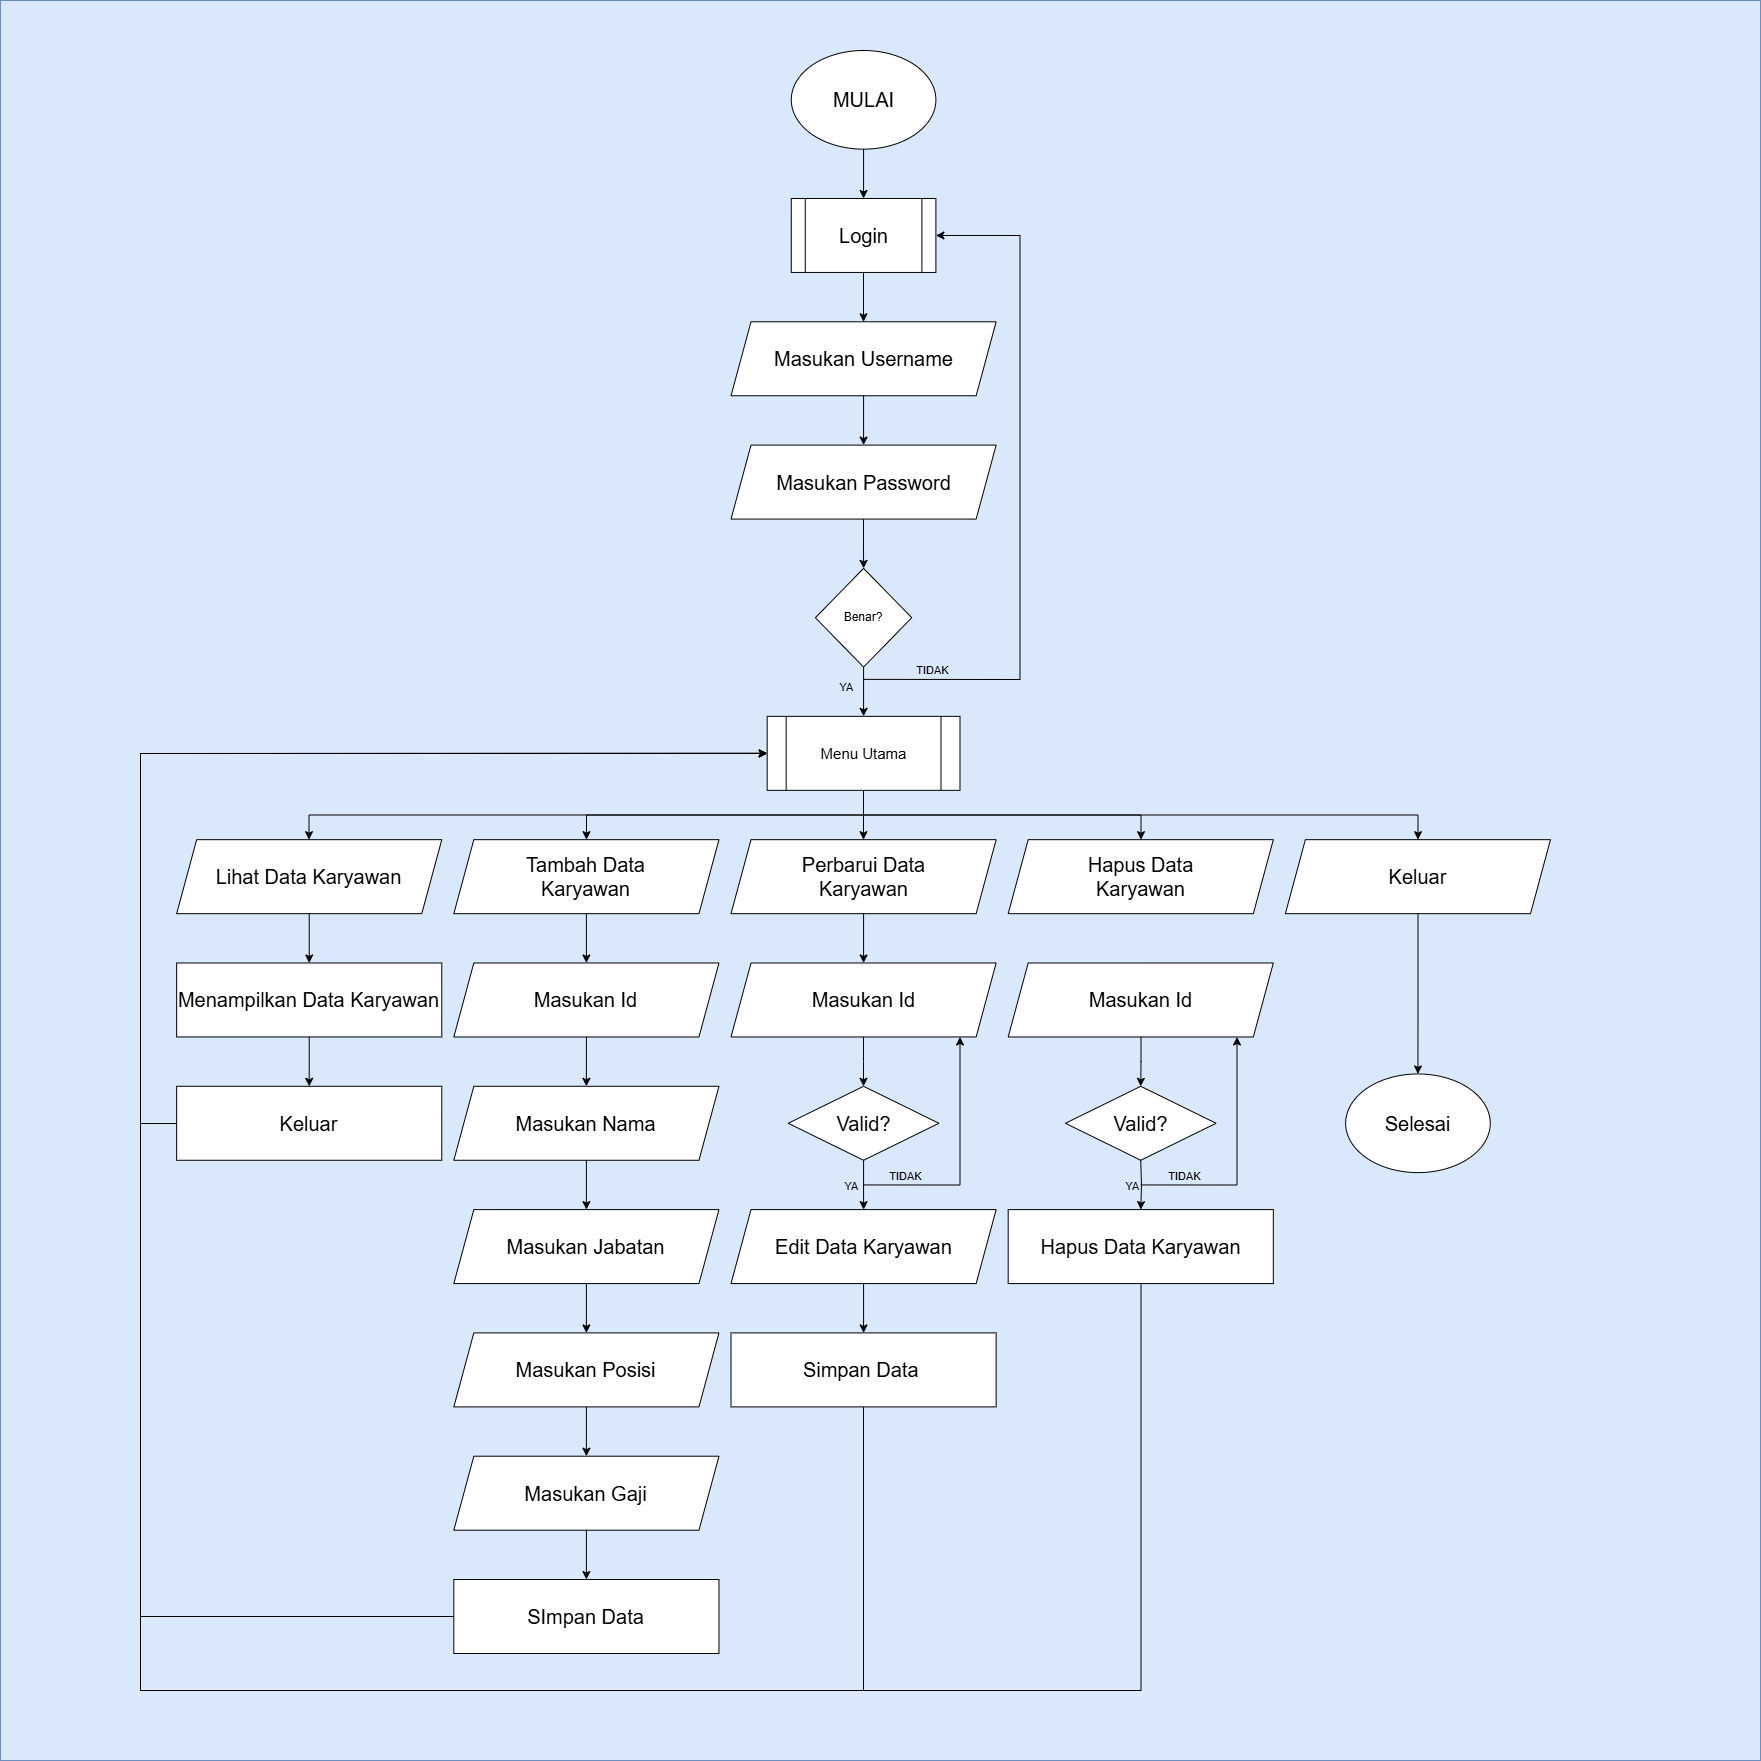

The diagram above was exported from draw.io. Its source (the exported page's mxGraphModel, read from the mxfile embedded in the PNG):
<mxGraphModel dx="3970" dy="3330" grid="1" gridSize="10" guides="1" tooltips="1" connect="1" arrows="1" fold="1" page="1" pageScale="1" pageWidth="850" pageHeight="1100" math="0" shadow="0">
  <root>
    <mxCell id="0" />
    <mxCell id="1" parent="0" />
    <mxCell id="2" value="" style="group" vertex="1" connectable="0" parent="1">
      <mxGeometry y="-530" width="1760" height="1760" as="geometry" />
    </mxCell>
    <mxCell id="3" value="" style="whiteSpace=wrap;html=1;aspect=fixed;fillColor=#dae8fc;strokeColor=#6c8ebf;fontSize=20;movable=0;resizable=0;rotatable=0;deletable=0;editable=0;locked=1;connectable=0;" vertex="1" parent="2">
      <mxGeometry width="1760" height="1760" as="geometry" />
    </mxCell>
    <mxCell id="4" value="" style="group" vertex="1" connectable="0" parent="2">
      <mxGeometry x="140" y="50" width="1410" height="1640" as="geometry" />
    </mxCell>
    <mxCell id="5" style="edgeStyle=orthogonalEdgeStyle;rounded=0;orthogonalLoop=1;jettySize=auto;html=1;" edge="1" parent="4" source="6" target="8">
      <mxGeometry relative="1" as="geometry" />
    </mxCell>
    <mxCell id="6" value="&lt;font style=&quot;font-size: 20px;&quot;&gt;MULAI&lt;/font&gt;" style="ellipse;whiteSpace=wrap;html=1;" vertex="1" parent="4">
      <mxGeometry x="650.7692307692307" width="144.6153846153846" height="98.64661654135338" as="geometry" />
    </mxCell>
    <mxCell id="7" style="edgeStyle=orthogonalEdgeStyle;rounded=0;orthogonalLoop=1;jettySize=auto;html=1;" edge="1" parent="4" source="8" target="10">
      <mxGeometry relative="1" as="geometry" />
    </mxCell>
    <mxCell id="8" value="&lt;font style=&quot;font-size: 20px;&quot;&gt;Login&lt;/font&gt;" style="shape=process;whiteSpace=wrap;html=1;backgroundOutline=1;" vertex="1" parent="4">
      <mxGeometry x="650.7692307692307" y="147.96992481203006" width="144.6153846153846" height="73.98496240601503" as="geometry" />
    </mxCell>
    <mxCell id="9" style="edgeStyle=orthogonalEdgeStyle;rounded=0;orthogonalLoop=1;jettySize=auto;html=1;" edge="1" parent="4" source="10" target="12">
      <mxGeometry relative="1" as="geometry" />
    </mxCell>
    <mxCell id="10" value="&lt;font style=&quot;font-size: 20px;&quot;&gt;Masukan Username&lt;/font&gt;" style="shape=parallelogram;perimeter=parallelogramPerimeter;whiteSpace=wrap;html=1;fixedSize=1;" vertex="1" parent="4">
      <mxGeometry x="590.5128205128204" y="271.2781954887218" width="265.12820512820514" height="73.98496240601503" as="geometry" />
    </mxCell>
    <mxCell id="11" style="edgeStyle=orthogonalEdgeStyle;rounded=0;orthogonalLoop=1;jettySize=auto;html=1;entryX=0.5;entryY=0;entryDx=0;entryDy=0;" edge="1" parent="4" source="12" target="16">
      <mxGeometry relative="1" as="geometry" />
    </mxCell>
    <mxCell id="12" value="&lt;font style=&quot;font-size: 20px;&quot;&gt;Masukan Password&lt;/font&gt;" style="shape=parallelogram;perimeter=parallelogramPerimeter;whiteSpace=wrap;html=1;fixedSize=1;" vertex="1" parent="4">
      <mxGeometry x="590.5128205128204" y="394.5864661654135" width="265.12820512820514" height="73.98496240601503" as="geometry" />
    </mxCell>
    <mxCell id="13" style="edgeStyle=orthogonalEdgeStyle;rounded=0;orthogonalLoop=1;jettySize=auto;html=1;" edge="1" parent="4" source="16" target="22">
      <mxGeometry relative="1" as="geometry" />
    </mxCell>
    <mxCell id="14" value="YA" style="edgeLabel;html=1;align=center;verticalAlign=middle;resizable=0;points=[];fontColor=#000000;labelBackgroundColor=none;" vertex="1" connectable="0" parent="13">
      <mxGeometry x="-0.3071" y="-2" relative="1" as="geometry">
        <mxPoint x="-18" y="3" as="offset" />
      </mxGeometry>
    </mxCell>
    <mxCell id="15" style="edgeStyle=orthogonalEdgeStyle;rounded=0;orthogonalLoop=1;jettySize=auto;html=1;entryX=1;entryY=0.5;entryDx=0;entryDy=0;" edge="1" parent="4" target="8">
      <mxGeometry relative="1" as="geometry">
        <mxPoint x="723.0769230769231" y="628.8721804511277" as="sourcePoint" />
        <Array as="points">
          <mxPoint x="879.7435897435897" y="628.8721804511277" />
          <mxPoint x="879.7435897435897" y="184.96240601503757" />
        </Array>
      </mxGeometry>
    </mxCell>
    <mxCell id="16" value="Benar?" style="rhombus;whiteSpace=wrap;html=1;" vertex="1" parent="4">
      <mxGeometry x="674.8717948717948" y="517.8947368421052" width="96.41025641025641" height="98.64661654135338" as="geometry" />
    </mxCell>
    <mxCell id="17" style="edgeStyle=orthogonalEdgeStyle;rounded=0;orthogonalLoop=1;jettySize=auto;html=1;" edge="1" parent="4" source="22" target="25">
      <mxGeometry relative="1" as="geometry" />
    </mxCell>
    <mxCell id="18" style="edgeStyle=orthogonalEdgeStyle;rounded=0;orthogonalLoop=1;jettySize=auto;html=1;" edge="1" parent="4" source="22" target="30">
      <mxGeometry relative="1" as="geometry">
        <Array as="points">
          <mxPoint x="723.0769230769231" y="764.5112781954887" />
          <mxPoint x="445.89743589743586" y="764.5112781954887" />
        </Array>
      </mxGeometry>
    </mxCell>
    <mxCell id="19" style="edgeStyle=orthogonalEdgeStyle;rounded=0;orthogonalLoop=1;jettySize=auto;html=1;" edge="1" parent="4" source="22" target="32">
      <mxGeometry relative="1" as="geometry">
        <Array as="points">
          <mxPoint x="723.0769230769231" y="764.5112781954887" />
          <mxPoint x="168.7179487179487" y="764.5112781954887" />
        </Array>
      </mxGeometry>
    </mxCell>
    <mxCell id="20" style="edgeStyle=orthogonalEdgeStyle;rounded=0;orthogonalLoop=1;jettySize=auto;html=1;" edge="1" parent="4" source="22" target="26">
      <mxGeometry relative="1" as="geometry">
        <Array as="points">
          <mxPoint x="723.0769230769231" y="764.5112781954887" />
          <mxPoint x="1000.2564102564102" y="764.5112781954887" />
        </Array>
      </mxGeometry>
    </mxCell>
    <mxCell id="21" style="edgeStyle=orthogonalEdgeStyle;rounded=0;orthogonalLoop=1;jettySize=auto;html=1;" edge="1" parent="4" source="22" target="28">
      <mxGeometry relative="1" as="geometry">
        <Array as="points">
          <mxPoint x="723.0769230769231" y="764.5112781954887" />
          <mxPoint x="1277.4358974358975" y="764.5112781954887" />
        </Array>
      </mxGeometry>
    </mxCell>
    <mxCell id="22" value="&lt;font style=&quot;font-size: 15px;&quot;&gt;Menu Utama&lt;/font&gt;" style="shape=process;whiteSpace=wrap;html=1;backgroundOutline=1;" vertex="1" parent="4">
      <mxGeometry x="626.6666666666666" y="665.8646616541353" width="192.82051282051282" height="73.98496240601503" as="geometry" />
    </mxCell>
    <mxCell id="23" value="TIDAK" style="edgeLabel;html=1;align=center;verticalAlign=middle;resizable=0;points=[];fontColor=#000000;labelBackgroundColor=none;" vertex="1" connectable="0" parent="4">
      <mxGeometry x="771.2820512820513" y="616.5431149301827" as="geometry">
        <mxPoint x="18" y="1" as="offset" />
      </mxGeometry>
    </mxCell>
    <mxCell id="24" style="edgeStyle=orthogonalEdgeStyle;rounded=0;orthogonalLoop=1;jettySize=auto;html=1;" edge="1" parent="4" source="25" target="50">
      <mxGeometry relative="1" as="geometry" />
    </mxCell>
    <mxCell id="25" value="&lt;span style=&quot;font-size: 20px;&quot;&gt;Perbarui Data&lt;/span&gt;&lt;div&gt;&lt;span style=&quot;font-size: 20px;&quot;&gt;Karyawan&lt;/span&gt;&lt;/div&gt;" style="shape=parallelogram;perimeter=parallelogramPerimeter;whiteSpace=wrap;html=1;fixedSize=1;" vertex="1" parent="4">
      <mxGeometry x="590.5128205128204" y="789.172932330827" width="265.12820512820514" height="73.98496240601503" as="geometry" />
    </mxCell>
    <mxCell id="26" value="&lt;span style=&quot;font-size: 20px;&quot;&gt;Hapus Data&lt;/span&gt;&lt;div&gt;&lt;span style=&quot;font-size: 20px;&quot;&gt;Karyawan&lt;/span&gt;&lt;/div&gt;" style="shape=parallelogram;perimeter=parallelogramPerimeter;whiteSpace=wrap;html=1;fixedSize=1;" vertex="1" parent="4">
      <mxGeometry x="867.6923076923076" y="789.172932330827" width="265.12820512820514" height="73.98496240601503" as="geometry" />
    </mxCell>
    <mxCell id="27" style="edgeStyle=orthogonalEdgeStyle;rounded=0;orthogonalLoop=1;jettySize=auto;html=1;" edge="1" parent="4" source="28" target="63">
      <mxGeometry relative="1" as="geometry" />
    </mxCell>
    <mxCell id="28" value="&lt;span style=&quot;font-size: 20px;&quot;&gt;Keluar&lt;/span&gt;" style="shape=parallelogram;perimeter=parallelogramPerimeter;whiteSpace=wrap;html=1;fixedSize=1;" vertex="1" parent="4">
      <mxGeometry x="1144.871794871795" y="789.172932330827" width="265.12820512820514" height="73.98496240601503" as="geometry" />
    </mxCell>
    <mxCell id="29" style="edgeStyle=orthogonalEdgeStyle;rounded=0;orthogonalLoop=1;jettySize=auto;html=1;" edge="1" parent="4" source="30" target="36">
      <mxGeometry relative="1" as="geometry" />
    </mxCell>
    <mxCell id="30" value="&lt;span style=&quot;font-size: 20px;&quot;&gt;Tambah Data&lt;/span&gt;&lt;div&gt;&lt;span style=&quot;font-size: 20px;&quot;&gt;Karyawan&lt;/span&gt;&lt;/div&gt;" style="shape=parallelogram;perimeter=parallelogramPerimeter;whiteSpace=wrap;html=1;fixedSize=1;" vertex="1" parent="4">
      <mxGeometry x="313.3333333333333" y="789.172932330827" width="265.12820512820514" height="73.98496240601503" as="geometry" />
    </mxCell>
    <mxCell id="31" style="edgeStyle=orthogonalEdgeStyle;rounded=0;orthogonalLoop=1;jettySize=auto;html=1;" edge="1" parent="4" source="32" target="34">
      <mxGeometry relative="1" as="geometry" />
    </mxCell>
    <mxCell id="32" value="&lt;span style=&quot;font-size: 20px;&quot;&gt;Lihat Data Karyawan&lt;/span&gt;" style="shape=parallelogram;perimeter=parallelogramPerimeter;whiteSpace=wrap;html=1;fixedSize=1;" vertex="1" parent="4">
      <mxGeometry x="36.15384615384615" y="789.172932330827" width="265.12820512820514" height="73.98496240601503" as="geometry" />
    </mxCell>
    <mxCell id="33" style="edgeStyle=orthogonalEdgeStyle;rounded=0;orthogonalLoop=1;jettySize=auto;html=1;" edge="1" parent="4" source="34" target="48">
      <mxGeometry relative="1" as="geometry" />
    </mxCell>
    <mxCell id="34" value="&lt;font style=&quot;font-size: 20px;&quot;&gt;Menampilkan Data Karyawan&lt;/font&gt;" style="rounded=0;whiteSpace=wrap;html=1;" vertex="1" parent="4">
      <mxGeometry x="36.15384615384615" y="912.4812030075187" width="265.12820512820514" height="73.98496240601503" as="geometry" />
    </mxCell>
    <mxCell id="35" style="edgeStyle=orthogonalEdgeStyle;rounded=0;orthogonalLoop=1;jettySize=auto;html=1;" edge="1" parent="4" source="36" target="38">
      <mxGeometry relative="1" as="geometry" />
    </mxCell>
    <mxCell id="36" value="&lt;span style=&quot;font-size: 20px;&quot;&gt;Masukan Id&lt;/span&gt;" style="shape=parallelogram;perimeter=parallelogramPerimeter;whiteSpace=wrap;html=1;fixedSize=1;" vertex="1" parent="4">
      <mxGeometry x="313.3333333333333" y="912.4812030075187" width="265.12820512820514" height="73.98496240601503" as="geometry" />
    </mxCell>
    <mxCell id="37" style="edgeStyle=orthogonalEdgeStyle;rounded=0;orthogonalLoop=1;jettySize=auto;html=1;" edge="1" parent="4" source="38" target="40">
      <mxGeometry relative="1" as="geometry" />
    </mxCell>
    <mxCell id="38" value="&lt;span style=&quot;font-size: 20px;&quot;&gt;Masukan Nama&lt;/span&gt;" style="shape=parallelogram;perimeter=parallelogramPerimeter;whiteSpace=wrap;html=1;fixedSize=1;" vertex="1" parent="4">
      <mxGeometry x="313.3333333333333" y="1035.7894736842104" width="265.12820512820514" height="73.98496240601503" as="geometry" />
    </mxCell>
    <mxCell id="39" style="edgeStyle=orthogonalEdgeStyle;rounded=0;orthogonalLoop=1;jettySize=auto;html=1;" edge="1" parent="4" source="40" target="42">
      <mxGeometry relative="1" as="geometry" />
    </mxCell>
    <mxCell id="40" value="&lt;span style=&quot;font-size: 20px;&quot;&gt;Masukan Jabatan&lt;/span&gt;" style="shape=parallelogram;perimeter=parallelogramPerimeter;whiteSpace=wrap;html=1;fixedSize=1;" vertex="1" parent="4">
      <mxGeometry x="313.3333333333333" y="1159.0977443609022" width="265.12820512820514" height="73.98496240601503" as="geometry" />
    </mxCell>
    <mxCell id="41" style="edgeStyle=orthogonalEdgeStyle;rounded=0;orthogonalLoop=1;jettySize=auto;html=1;" edge="1" parent="4" source="42" target="44">
      <mxGeometry relative="1" as="geometry" />
    </mxCell>
    <mxCell id="42" value="&lt;span style=&quot;font-size: 20px;&quot;&gt;Masukan Posisi&lt;/span&gt;" style="shape=parallelogram;perimeter=parallelogramPerimeter;whiteSpace=wrap;html=1;fixedSize=1;" vertex="1" parent="4">
      <mxGeometry x="313.3333333333333" y="1282.406015037594" width="265.12820512820514" height="73.98496240601503" as="geometry" />
    </mxCell>
    <mxCell id="43" style="edgeStyle=orthogonalEdgeStyle;rounded=0;orthogonalLoop=1;jettySize=auto;html=1;" edge="1" parent="4" source="44" target="46">
      <mxGeometry relative="1" as="geometry" />
    </mxCell>
    <mxCell id="44" value="&lt;span style=&quot;font-size: 20px;&quot;&gt;Masukan Gaji&lt;/span&gt;" style="shape=parallelogram;perimeter=parallelogramPerimeter;whiteSpace=wrap;html=1;fixedSize=1;" vertex="1" parent="4">
      <mxGeometry x="313.3333333333333" y="1405.7142857142856" width="265.12820512820514" height="73.98496240601503" as="geometry" />
    </mxCell>
    <mxCell id="45" style="edgeStyle=orthogonalEdgeStyle;rounded=0;orthogonalLoop=1;jettySize=auto;html=1;entryX=0;entryY=0.5;entryDx=0;entryDy=0;" edge="1" parent="4" source="46" target="22">
      <mxGeometry relative="1" as="geometry">
        <Array as="points">
          <mxPoint y="1566.015037593985" />
          <mxPoint y="702.8571428571428" />
        </Array>
      </mxGeometry>
    </mxCell>
    <mxCell id="46" value="&lt;font style=&quot;font-size: 20px;&quot;&gt;SImpan Data&lt;/font&gt;" style="rounded=0;whiteSpace=wrap;html=1;" vertex="1" parent="4">
      <mxGeometry x="313.3333333333333" y="1529.0225563909773" width="265.12820512820514" height="73.98496240601503" as="geometry" />
    </mxCell>
    <mxCell id="47" style="edgeStyle=orthogonalEdgeStyle;rounded=0;orthogonalLoop=1;jettySize=auto;html=1;" edge="1" parent="4" source="48" target="22">
      <mxGeometry relative="1" as="geometry">
        <Array as="points">
          <mxPoint y="1072.781954887218" />
          <mxPoint y="702.8571428571428" />
        </Array>
      </mxGeometry>
    </mxCell>
    <mxCell id="48" value="&lt;span style=&quot;font-size: 20px;&quot;&gt;Keluar&lt;/span&gt;" style="rounded=0;whiteSpace=wrap;html=1;" vertex="1" parent="4">
      <mxGeometry x="36.15384615384615" y="1035.7894736842104" width="265.12820512820514" height="73.98496240601503" as="geometry" />
    </mxCell>
    <mxCell id="49" style="edgeStyle=orthogonalEdgeStyle;rounded=0;orthogonalLoop=1;jettySize=auto;html=1;" edge="1" parent="4" source="50" target="59">
      <mxGeometry relative="1" as="geometry" />
    </mxCell>
    <mxCell id="50" value="&lt;span style=&quot;font-size: 20px;&quot;&gt;Masukan Id&lt;/span&gt;" style="shape=parallelogram;perimeter=parallelogramPerimeter;whiteSpace=wrap;html=1;fixedSize=1;" vertex="1" parent="4">
      <mxGeometry x="590.5128205128204" y="912.4812030075187" width="265.12820512820514" height="73.98496240601503" as="geometry" />
    </mxCell>
    <mxCell id="51" style="edgeStyle=orthogonalEdgeStyle;rounded=0;orthogonalLoop=1;jettySize=auto;html=1;" edge="1" parent="4" source="52" target="54">
      <mxGeometry relative="1" as="geometry" />
    </mxCell>
    <mxCell id="52" value="&lt;span style=&quot;font-size: 20px;&quot;&gt;Edit Data Karyawan&lt;/span&gt;" style="shape=parallelogram;perimeter=parallelogramPerimeter;whiteSpace=wrap;html=1;fixedSize=1;" vertex="1" parent="4">
      <mxGeometry x="590.5128205128204" y="1159.0977443609022" width="265.12820512820514" height="73.98496240601503" as="geometry" />
    </mxCell>
    <mxCell id="53" style="edgeStyle=orthogonalEdgeStyle;rounded=0;orthogonalLoop=1;jettySize=auto;html=1;entryX=0;entryY=0.5;entryDx=0;entryDy=0;" edge="1" parent="4" source="54" target="22">
      <mxGeometry relative="1" as="geometry">
        <Array as="points">
          <mxPoint x="723.0769230769231" y="1640" />
          <mxPoint y="1640" />
          <mxPoint y="702.8571428571428" />
        </Array>
      </mxGeometry>
    </mxCell>
    <mxCell id="54" value="&lt;span style=&quot;font-size: 20px;&quot;&gt;Simpan Data&amp;nbsp;&lt;/span&gt;" style="rounded=0;whiteSpace=wrap;html=1;" vertex="1" parent="4">
      <mxGeometry x="590.5128205128204" y="1282.406015037594" width="265.12820512820514" height="73.98496240601503" as="geometry" />
    </mxCell>
    <mxCell id="55" style="edgeStyle=orthogonalEdgeStyle;rounded=0;orthogonalLoop=1;jettySize=auto;html=1;" edge="1" parent="4" source="56">
      <mxGeometry relative="1" as="geometry">
        <mxPoint x="1000.2564102564102" y="1035.7894736842104" as="targetPoint" />
      </mxGeometry>
    </mxCell>
    <mxCell id="56" value="&lt;span style=&quot;font-size: 20px;&quot;&gt;Masukan Id&lt;/span&gt;" style="shape=parallelogram;perimeter=parallelogramPerimeter;whiteSpace=wrap;html=1;fixedSize=1;" vertex="1" parent="4">
      <mxGeometry x="867.6923076923076" y="912.4812030075187" width="265.12820512820514" height="73.98496240601503" as="geometry" />
    </mxCell>
    <mxCell id="57" style="edgeStyle=orthogonalEdgeStyle;rounded=0;orthogonalLoop=1;jettySize=auto;html=1;entryX=0.5;entryY=0;entryDx=0;entryDy=0;" edge="1" parent="4" source="59" target="52">
      <mxGeometry relative="1" as="geometry" />
    </mxCell>
    <mxCell id="58" style="edgeStyle=orthogonalEdgeStyle;rounded=0;orthogonalLoop=1;jettySize=auto;html=1;" edge="1" parent="4" target="50">
      <mxGeometry relative="1" as="geometry">
        <mxPoint x="723.0769230769231" y="1134.436090225564" as="sourcePoint" />
        <Array as="points">
          <mxPoint x="819.4871794871794" y="1134.436090225564" />
        </Array>
      </mxGeometry>
    </mxCell>
    <mxCell id="59" value="&lt;font style=&quot;font-size: 20px;&quot;&gt;Valid?&lt;/font&gt;" style="rhombus;whiteSpace=wrap;html=1;" vertex="1" parent="4">
      <mxGeometry x="647.7564102564103" y="1035.7894736842104" width="150.64102564102564" height="73.98496240601503" as="geometry" />
    </mxCell>
    <mxCell id="60" style="edgeStyle=orthogonalEdgeStyle;rounded=0;orthogonalLoop=1;jettySize=auto;html=1;entryX=0.5;entryY=0;entryDx=0;entryDy=0;" edge="1" parent="4" target="62">
      <mxGeometry relative="1" as="geometry">
        <mxPoint x="1000.2564102564102" y="1109.7744360902254" as="sourcePoint" />
      </mxGeometry>
    </mxCell>
    <mxCell id="61" style="edgeStyle=orthogonalEdgeStyle;rounded=0;orthogonalLoop=1;jettySize=auto;html=1;entryX=0;entryY=0.5;entryDx=0;entryDy=0;" edge="1" parent="4" source="62" target="22">
      <mxGeometry relative="1" as="geometry">
        <Array as="points">
          <mxPoint x="1000.2564102564102" y="1640" />
          <mxPoint y="1640" />
          <mxPoint y="702.8571428571428" />
        </Array>
      </mxGeometry>
    </mxCell>
    <mxCell id="62" value="&lt;span style=&quot;font-size: 20px;&quot;&gt;Hapus Data Karyawan&lt;/span&gt;" style="rounded=0;whiteSpace=wrap;html=1;" vertex="1" parent="4">
      <mxGeometry x="867.6923076923076" y="1159.0977443609022" width="265.12820512820514" height="73.98496240601503" as="geometry" />
    </mxCell>
    <mxCell id="63" value="&lt;span style=&quot;font-size: 20px;&quot;&gt;Selesai&lt;/span&gt;" style="ellipse;whiteSpace=wrap;html=1;" vertex="1" parent="4">
      <mxGeometry x="1205.128205128205" y="1023.4586466165413" width="144.6153846153846" height="98.64661654135338" as="geometry" />
    </mxCell>
    <mxCell id="64" style="edgeStyle=orthogonalEdgeStyle;rounded=0;orthogonalLoop=1;jettySize=auto;html=1;" edge="1" parent="4" target="56">
      <mxGeometry relative="1" as="geometry">
        <mxPoint x="1000.2564102564102" y="1134.436090225564" as="sourcePoint" />
        <Array as="points">
          <mxPoint x="1096.6666666666665" y="1134.436090225564" />
        </Array>
      </mxGeometry>
    </mxCell>
    <mxCell id="65" value="&lt;font style=&quot;font-size: 20px;&quot;&gt;Valid?&lt;/font&gt;" style="rhombus;whiteSpace=wrap;html=1;" vertex="1" parent="4">
      <mxGeometry x="924.9358974358973" y="1035.7894736842104" width="150.64102564102564" height="73.98496240601503" as="geometry" />
    </mxCell>
    <mxCell id="66" value="TIDAK" style="edgeLabel;html=1;align=center;verticalAlign=middle;resizable=0;points=[];fontColor=#000000;labelBackgroundColor=none;" vertex="1" connectable="0" parent="4">
      <mxGeometry x="744.7692307692307" y="1122.1070247046189" as="geometry">
        <mxPoint x="18" y="1" as="offset" />
      </mxGeometry>
    </mxCell>
    <mxCell id="67" value="TIDAK" style="edgeLabel;html=1;align=center;verticalAlign=middle;resizable=0;points=[];fontColor=#000000;labelBackgroundColor=none;" vertex="1" connectable="0" parent="4">
      <mxGeometry x="1023.1538461538461" y="1122.1070247046189" as="geometry">
        <mxPoint x="18" y="1" as="offset" />
      </mxGeometry>
    </mxCell>
    <mxCell id="68" value="YA" style="edgeLabel;html=1;align=center;verticalAlign=middle;resizable=0;points=[];fontColor=#000000;labelBackgroundColor=none;" vertex="1" connectable="0" parent="2">
      <mxGeometry x="879.9992307692307" y="969.9985656448815" as="geometry">
        <mxPoint x="-31" y="214" as="offset" />
      </mxGeometry>
    </mxCell>
    <mxCell id="69" value="YA" style="edgeLabel;html=1;align=center;verticalAlign=middle;resizable=0;points=[];fontColor=#000000;labelBackgroundColor=none;" vertex="1" connectable="0" parent="2">
      <mxGeometry x="1160.003846153846" y="969.9985656448815" as="geometry">
        <mxPoint x="-31" y="214" as="offset" />
      </mxGeometry>
    </mxCell>
  </root>
</mxGraphModel>